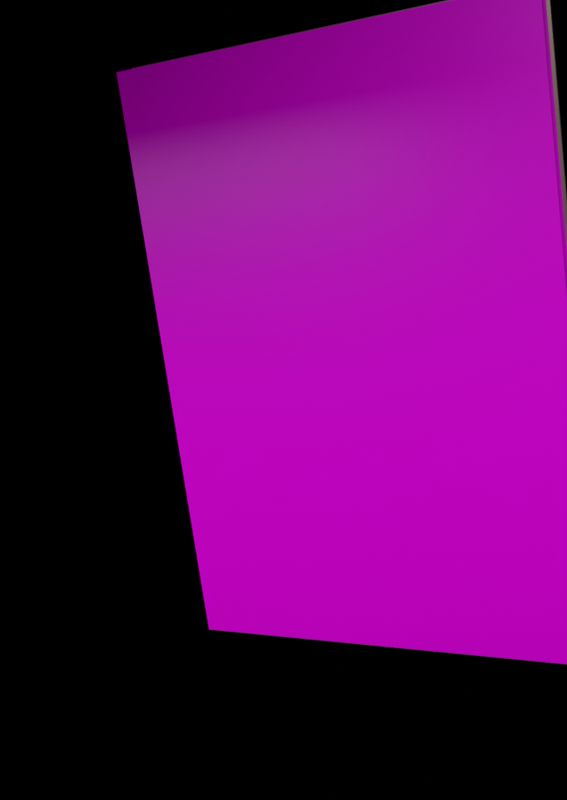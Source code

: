 # Source: vandan_riddhi_card_3D_AR.blend  (saved by Blender 5.3.31; exported with 4.5.12 LTS)
import bpy
from mathutils import Matrix  # noqa: F401  (used for matrix-valued properties, if any)

bpy.ops.wm.read_factory_settings(use_empty=True)
scene = bpy.context.scene
scene.name = 'Scene'

# ---- images (referenced by path relative to the original .blend; pixels are not part of the script)
import os
ASSET_DIR = os.environ.get("B2B_ASSET_DIR", "")  # directory of the original .blend (textures are referenced by path, not embedded)
HERE = os.path.dirname(os.path.abspath(__file__))  # packed textures are extracted next to this script under _unpacked/

def load_image(name, relpath, width, height, colorspace="sRGB"):
    """Load a texture the original file referenced (path relative to the .blend, or extracted next to this script)."""
    p = next((c for c in (os.path.join(HERE, relpath), os.path.join(ASSET_DIR, relpath)) if relpath and os.path.exists(c)), "")
    if p:
        img = bpy.data.images.load(p, check_existing=True)
        img.name = name
    else:  # same state as the original file: an image datablock whose file is absent (Cycles renders it pink)
        img = bpy.data.images.new(name, width, height)
        img.source = "FILE"
        img.filepath = "//" + (relpath or name)
    img.colorspace_settings.name = colorspace
    return img
img_card_front_ar_jpg = load_image('card_front_ar.jpg', 'textures/card_front_ar.jpg', 1024, 1024, 'sRGB')
img_couple_card_aligned_png = load_image('couple_card_aligned.png', 'textures/couple_card_aligned.png', 1024, 1024, 'sRGB')

# ---- materials (node trees are filled in below, after node groups)
mat_card_front_mat = bpy.data.materials.new('Card_Front_Mat')
mat_couple_popout_mat = bpy.data.materials.new('Couple_Popout_Mat')
mat_couple_popout_mat.surface_render_method = 'BLENDED'
mat_couple_popout_mat.blend_method = 'BLEND'
mat_gold_edge_mat = bpy.data.materials.new('Gold_Edge_Mat')

# ---- material node trees
mat_card_front_mat.use_nodes = True; mat_card_front_mat.node_tree.nodes.clear()
_N = mat_card_front_mat.node_tree.nodes; _L = mat_card_front_mat.node_tree.links
n0 = _N.new('ShaderNodeOutputMaterial'); n0.name = 'Material Output'; n0.location = (0, 0)
n1 = _N.new('ShaderNodeBsdfPrincipled'); n1.name = 'Principled BSDF'; n1.location = (0, 0)
n1.inputs[2].default_value = 0.35
n1.inputs[10].default_value = 0.005
n2 = _N.new('ShaderNodeTexImage'); n2.name = 'Image Texture'; n2.location = (0, 0)
n2.image = img_card_front_ar_jpg
_L.new(n2.outputs[0], n1.inputs[0])
_L.new(n1.outputs[0], n0.inputs[0])
n0.is_active_output = True
mat_couple_popout_mat.use_nodes = True; mat_couple_popout_mat.node_tree.nodes.clear()
_N = mat_couple_popout_mat.node_tree.nodes; _L = mat_couple_popout_mat.node_tree.links
n0 = _N.new('ShaderNodeOutputMaterial'); n0.name = 'Material Output'; n0.location = (0, 0)
n1 = _N.new('ShaderNodeBsdfPrincipled'); n1.name = 'Principled BSDF'; n1.location = (0, 0)
n1.inputs[2].default_value = 0.3
n1.inputs[10].default_value = 0.005
n2 = _N.new('ShaderNodeTexImage'); n2.name = 'Image Texture'; n2.location = (0, 0)
n2.image = img_couple_card_aligned_png
_L.new(n2.outputs[0], n1.inputs[0])
_L.new(n2.outputs[1], n1.inputs[4])
_L.new(n1.outputs[0], n0.inputs[0])
n0.is_active_output = True
mat_gold_edge_mat.use_nodes = True; mat_gold_edge_mat.node_tree.nodes.clear()
_N = mat_gold_edge_mat.node_tree.nodes; _L = mat_gold_edge_mat.node_tree.links
n0 = _N.new('ShaderNodeBsdfPrincipled'); n0.name = 'Principled BSDF'; n0.location = (-200, 100)
n0.inputs[0].default_value = (0.88, 0.78, 0.58, 1.0)
n0.inputs[1].default_value = 0.92
n0.inputs[2].default_value = 0.28
n0.inputs[10].default_value = 0.005
n1 = _N.new('ShaderNodeOutputMaterial'); n1.name = 'Material Output'; n1.location = (200, 100)
_L.new(n0.outputs[0], n1.inputs[0])
n1.is_active_output = True

# ---- cameras
cam_cam_front = bpy.data.cameras.new('Cam_Front')
cam_cam_angle = bpy.data.cameras.new('Cam_Angle')
cam_cam_angle.lens = 48.0

# ---- lights
light_keylight = bpy.data.lights.new('KeyLight', 'AREA')
light_keylight.energy = 80.0
light_keylight.size = 1.5
light_filllight = bpy.data.lights.new('FillLight', 'AREA')
light_filllight.energy = 40.0
light_filllight.size = 2.0

# ---- meshes
me_layer1_canva_card_base_mesh = bpy.data.meshes.new('Layer1_Canva_Card_Base_mesh')
me_layer1_canva_card_base_mesh.from_pydata([(-0.5317, 0.0, -0.75), (0.5317, 0.0, -0.75), (0.5317, 0.0, 0.75), (-0.5317, 0.0, 0.75)], [], [(0, 1, 2, 3)])
_uv = me_layer1_canva_card_base_mesh.uv_layers.new(name='UVMap')
_uv.uv.foreach_set('vector', [0.0, 0.0, 1.0, 0.0, 1.0, 1.0, 0.0, 1.0])
me_layer1_canva_card_base_mesh.materials.append(mat_card_front_mat)
me_layer1_canva_card_base_mesh.update()
me_layer2_couple_popout_mesh = bpy.data.meshes.new('Layer2_Couple_PopOut_mesh')
me_layer2_couple_popout_mesh.from_pydata([(-0.5317, -0.035, -0.75), (0.5317, -0.035, -0.75), (0.5317, -0.035, 0.75), (-0.5317, -0.035, 0.75)], [], [(0, 1, 2, 3)])
_uv = me_layer2_couple_popout_mesh.uv_layers.new(name='UVMap')
_uv.uv.foreach_set('vector', [0.0, 0.0, 1.0, 0.0, 1.0, 1.0, 0.0, 1.0])
me_layer2_couple_popout_mesh.materials.append(mat_couple_popout_mat)
me_layer2_couple_popout_mesh.update()
me_card_backing_mesh = bpy.data.meshes.new('Card_Backing_mesh')
me_card_backing_mesh.from_pydata([(-0.5392, 0.001, -0.7275), (-0.5092, 0.001, -0.7575), (-0.5282, 0.001, -0.7275), (-0.5171, 0.001, -0.7275), (-0.5092, 0.001, -0.7353), (-0.5092, 0.001, -0.7464), (-0.5092, 0.001, 0.7575), (-0.5392, 0.001, 0.7275), (-0.5092, 0.001, 0.7464), (-0.5092, 0.001, 0.7353), (-0.5171, 0.001, 0.7275), (-0.5282, 0.001, 0.7275), (-0.5092, 0.009, -0.7575), (-0.5392, 0.009, -0.7275), (-0.5092, 0.009, -0.7464), (-0.5092, 0.009, -0.7353), (-0.5171, 0.009, -0.7275), (-0.5282, 0.009, -0.7275), (-0.5392, 0.009, 0.7275), (-0.5092, 0.009, 0.7575), (-0.5282, 0.009, 0.7275), (-0.5171, 0.009, 0.7275), (-0.5092, 0.009, 0.7353), (-0.5092, 0.009, 0.7464), (0.5092, 0.001, -0.7575), (0.5392, 0.001, -0.7275), (0.5092, 0.001, -0.7464), (0.5092, 0.001, -0.7353), (0.5171, 0.001, -0.7275), (0.5282, 0.001, -0.7275), (0.5392, 0.001, 0.7275), (0.5092, 0.001, 0.7575), (0.5282, 0.001, 0.7275), (0.5171, 0.001, 0.7275), (0.5092, 0.001, 0.7353), (0.5092, 0.001, 0.7464), (0.5392, 0.009, -0.7275), (0.5092, 0.009, -0.7575), (0.5282, 0.009, -0.7275), (0.5171, 0.009, -0.7275), (0.5092, 0.009, -0.7353), (0.5092, 0.009, -0.7464), (0.5092, 0.009, 0.7575), (0.5392, 0.009, 0.7275), (0.5092, 0.009, 0.7464), (0.5092, 0.009, 0.7353), (0.5171, 0.009, 0.7275), (0.5282, 0.009, 0.7275)], [], [(12, 1, 5, 14), (14, 5, 4, 15), (15, 4, 3, 16), (16, 3, 2, 17), (17, 2, 0, 13), (6, 19, 23, 8), (8, 23, 22, 9), (9, 22, 21, 10), (10, 21, 20, 11), (11, 20, 18, 7), (24, 37, 41, 26), (26, 41, 40, 27), (27, 40, 39, 28), (28, 39, 38, 29), (29, 38, 36, 25), (42, 31, 35, 44), (44, 35, 34, 45), (45, 34, 33, 46), (46, 33, 32, 47), (47, 32, 30, 43), (12, 37, 24, 1), (0, 7, 18, 13), (24, 26, 27, 28, 29, 25, 30, 32, 33, 34, 35, 31, 6, 8, 9, 10, 11, 7, 0, 2, 3, 4, 5, 1), (42, 19, 6, 31), (12, 14, 15, 16, 17, 13, 18, 20, 21, 22, 23, 19, 42, 44, 45, 46, 47, 43, 36, 38, 39, 40, 41, 37), (36, 43, 30, 25)])
me_card_backing_mesh.materials.append(mat_gold_edge_mat)
me_card_backing_mesh.update()

# ---- objects
ob_layer1_canva_card_base = bpy.data.objects.new('Layer1_Canva_Card_Base', me_layer1_canva_card_base_mesh)
ob_layer2_couple_popout = bpy.data.objects.new('Layer2_Couple_PopOut', me_layer2_couple_popout_mesh)
ob_layer3_card_backing = bpy.data.objects.new('Layer3_Card_Backing', me_card_backing_mesh)
ob_keylight = bpy.data.objects.new('KeyLight', light_keylight)
ob_filllight = bpy.data.objects.new('FillLight', light_filllight)
ob_cam_front = bpy.data.objects.new('Cam_Front', cam_cam_front)
ob_cam_angle = bpy.data.objects.new('Cam_Angle', cam_cam_angle)

# ---- transforms, parenting, visibility, modifiers, constraints
ob_layer1_canva_card_base.location = (0.0, 0.0, 0.0)
ob_layer2_couple_popout.location = (0.0, 0.0, 0.0)
ob_layer3_card_backing.location = (0.0, 0.0, 0.0)
ob_keylight.location = (1.2, -2.4, 1.4)
ob_filllight.location = (-1.4, -2.0, 0.6)
ob_cam_front.location = (0.0, -2.55, 0.0)
ob_cam_front.rotation_euler = (1.571, 0.0, 0.0)
ob_cam_angle.location = (1.1, -2.3, 0.45)
ob_cam_angle.rotation_euler = (1.361, 0.1396, 0.4887)

# ---- collection membership
scene.collection.objects.link(ob_layer1_canva_card_base)
scene.collection.objects.link(ob_layer2_couple_popout)
scene.collection.objects.link(ob_layer3_card_backing)
scene.collection.objects.link(ob_keylight)
scene.collection.objects.link(ob_filllight)
scene.collection.objects.link(ob_cam_front)
scene.collection.objects.link(ob_cam_angle)

# ---- scene / render settings (as saved in the file)
scene.camera = ob_cam_angle
scene.frame_start = 1; scene.frame_end = 250; scene.frame_set(1)
scene.render.engine = 'CYCLES'
scene.render.resolution_x = 960
scene.render.resolution_y = 1354
scene.render.film_transparent = True
scene.render.bake_bias = 0.0
scene.render.bake_samples = 0
scene.render.compositor_device = 'GPU'
scene.cycles.samples = 12
scene.cycles.max_bounces = 3
scene.eevee.use_volume_custom_range = False
scene.eevee.fast_gi_thickness_near = 0.1
scene.eevee.fast_gi_thickness_far = 0.0
scene.eevee.ray_tracing_options.screen_trace_thickness = 0.1
scene.view_settings.view_transform = 'Standard'
bpy.context.view_layer.update()
